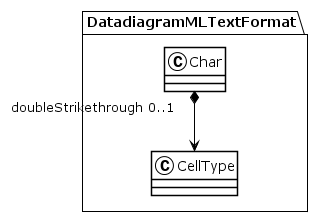

The diagram above was rendered by PlantUML. Its source (embedded in the PNG):
@startuml
!theme plain
package DatadiagramMLTextFormat {
class Char {
}
Char "doubleStrikethrough 0..1" *--> CellType
class CellType {
}
}
@enduml